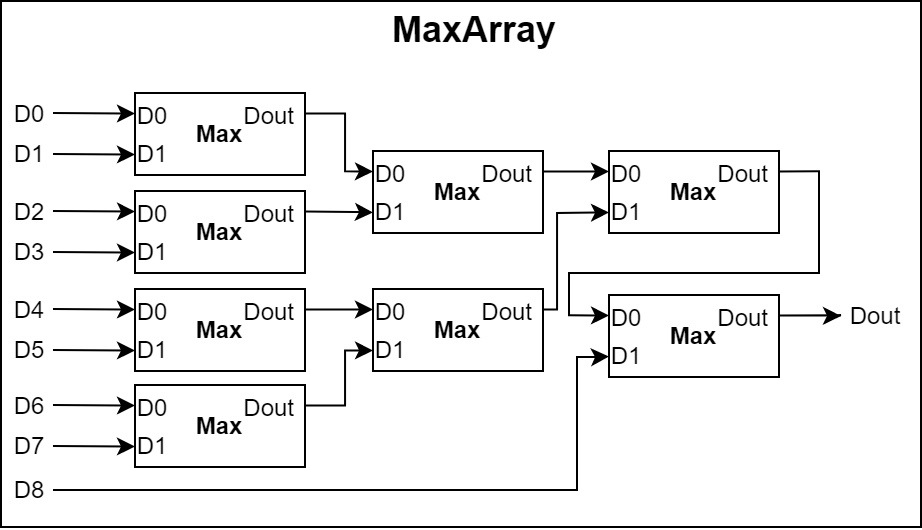

The diagram above was exported from draw.io. Its source (the exported page's mxGraphModel, read from the mxfile embedded in the PNG):
<mxGraphModel dx="651" dy="74" grid="0" gridSize="10" guides="1" tooltips="1" connect="1" arrows="0" fold="1" page="1" pageScale="1" pageWidth="827" pageHeight="1169" math="0" shadow="0">
  <root>
    <mxCell id="0" />
    <mxCell id="1" parent="0" />
    <mxCell id="2" value="" style="group" vertex="1" connectable="0" parent="1">
      <mxGeometry x="1838" y="1571.998181818182" width="460" height="263" as="geometry" />
    </mxCell>
    <mxCell id="3" value="" style="whiteSpace=wrap;html=1;shadow=0;arcSize=2;" vertex="1" parent="2">
      <mxGeometry width="460" height="263" as="geometry" />
    </mxCell>
    <mxCell id="4" value="&lt;font style=&quot;font-size: 18px&quot;&gt;&lt;b&gt;MaxArray&lt;/b&gt;&lt;/font&gt;" style="text;html=1;strokeColor=none;fillColor=none;align=center;verticalAlign=middle;whiteSpace=wrap;shadow=0;" vertex="1" parent="2">
      <mxGeometry x="181.5" width="110" height="30" as="geometry" />
    </mxCell>
    <mxCell id="5" value="D0" style="text;html=1;strokeColor=none;fillColor=none;align=center;verticalAlign=middle;whiteSpace=wrap;shadow=0;" vertex="1" parent="2">
      <mxGeometry x="3" y="49" width="23" height="14" as="geometry" />
    </mxCell>
    <mxCell id="6" value="" style="group;" vertex="1" connectable="0" parent="2">
      <mxGeometry x="67" y="46" width="85" height="41" as="geometry" />
    </mxCell>
    <mxCell id="7" value="" style="group;" vertex="1" connectable="0" parent="6">
      <mxGeometry width="85" height="41" as="geometry" />
    </mxCell>
    <mxCell id="8" value="" style="group;" vertex="1" connectable="0" parent="7">
      <mxGeometry width="85" height="41" as="geometry" />
    </mxCell>
    <mxCell id="9" value="&lt;b&gt;Max&lt;/b&gt;" style="whiteSpace=wrap;html=1;shadow=0;arcSize=2;align=center;" vertex="1" parent="8">
      <mxGeometry width="85" height="41" as="geometry" />
    </mxCell>
    <mxCell id="10" value="D0" style="text;html=1;strokeColor=none;fillColor=none;align=center;verticalAlign=middle;whiteSpace=wrap;shadow=0;" vertex="1" parent="8">
      <mxGeometry x="3.1954887218045105" y="2.342857142857143" width="11.50375939849624" height="17.571428571428573" as="geometry" />
    </mxCell>
    <mxCell id="11" value="D1" style="text;html=1;strokeColor=none;fillColor=none;align=center;verticalAlign=middle;whiteSpace=wrap;shadow=0;" vertex="1" parent="8">
      <mxGeometry x="3.1954887218045105" y="20.79285714285714" width="11.50375939849624" height="17.571428571428573" as="geometry" />
    </mxCell>
    <mxCell id="12" value="Dout" style="text;html=1;strokeColor=none;fillColor=none;align=right;verticalAlign=middle;whiteSpace=wrap;shadow=0;" vertex="1" parent="8">
      <mxGeometry x="57.996090225563904" y="2.342857142857143" width="23.646616541353374" height="17.571428571428573" as="geometry" />
    </mxCell>
    <mxCell id="13" style="edgeStyle=orthogonalEdgeStyle;comic=0;jumpStyle=gap;orthogonalLoop=1;jettySize=auto;html=1;exitX=1;exitY=0.5;exitDx=0;exitDy=0;shadow=0;startArrow=none;startFill=0;endArrow=classic;endFill=1;entryX=0;entryY=0.25;entryDx=0;entryDy=0;rounded=0;" edge="1" parent="2" source="5" target="9">
      <mxGeometry relative="1" as="geometry">
        <mxPoint x="63" y="57" as="targetPoint" />
      </mxGeometry>
    </mxCell>
    <mxCell id="14" value="D1" style="text;html=1;strokeColor=none;fillColor=none;align=center;verticalAlign=middle;whiteSpace=wrap;shadow=0;" vertex="1" parent="2">
      <mxGeometry x="3" y="70" width="23" height="13" as="geometry" />
    </mxCell>
    <mxCell id="15" style="edgeStyle=orthogonalEdgeStyle;comic=0;jumpStyle=gap;orthogonalLoop=1;jettySize=auto;html=1;exitX=1;exitY=0.5;exitDx=0;exitDy=0;entryX=0;entryY=0.75;entryDx=0;entryDy=0;shadow=0;startArrow=none;startFill=0;endArrow=classic;endFill=1;rounded=0;" edge="1" parent="2" source="14" target="9">
      <mxGeometry relative="1" as="geometry" />
    </mxCell>
    <mxCell id="16" value="D2" style="text;html=1;strokeColor=none;fillColor=none;align=center;verticalAlign=middle;whiteSpace=wrap;shadow=0;" vertex="1" parent="2">
      <mxGeometry x="3" y="98" width="23" height="14" as="geometry" />
    </mxCell>
    <mxCell id="17" value="" style="group;" vertex="1" connectable="0" parent="2">
      <mxGeometry x="67" y="95" width="85" height="41" as="geometry" />
    </mxCell>
    <mxCell id="18" value="" style="group;" vertex="1" connectable="0" parent="17">
      <mxGeometry width="85" height="41" as="geometry" />
    </mxCell>
    <mxCell id="19" value="" style="group;" vertex="1" connectable="0" parent="18">
      <mxGeometry width="85" height="41" as="geometry" />
    </mxCell>
    <mxCell id="20" value="&lt;b&gt;Max&lt;/b&gt;" style="whiteSpace=wrap;html=1;shadow=0;arcSize=2;align=center;" vertex="1" parent="19">
      <mxGeometry width="85" height="41" as="geometry" />
    </mxCell>
    <mxCell id="21" value="D0" style="text;html=1;strokeColor=none;fillColor=none;align=center;verticalAlign=middle;whiteSpace=wrap;shadow=0;" vertex="1" parent="19">
      <mxGeometry x="3.1954887218045105" y="2.342857142857143" width="11.50375939849624" height="17.571428571428573" as="geometry" />
    </mxCell>
    <mxCell id="22" value="D1" style="text;html=1;strokeColor=none;fillColor=none;align=center;verticalAlign=middle;whiteSpace=wrap;shadow=0;" vertex="1" parent="19">
      <mxGeometry x="3.1954887218045105" y="20.79285714285714" width="11.50375939849624" height="17.571428571428573" as="geometry" />
    </mxCell>
    <mxCell id="23" value="Dout" style="text;html=1;strokeColor=none;fillColor=none;align=right;verticalAlign=middle;whiteSpace=wrap;shadow=0;" vertex="1" parent="19">
      <mxGeometry x="57.996090225563904" y="2.342857142857143" width="23.646616541353374" height="17.571428571428573" as="geometry" />
    </mxCell>
    <mxCell id="24" style="edgeStyle=orthogonalEdgeStyle;comic=0;jumpStyle=gap;orthogonalLoop=1;jettySize=auto;html=1;exitX=1;exitY=0.5;exitDx=0;exitDy=0;shadow=0;startArrow=none;startFill=0;endArrow=classic;endFill=1;entryX=0;entryY=0.25;entryDx=0;entryDy=0;rounded=0;" edge="1" parent="2" source="16" target="20">
      <mxGeometry relative="1" as="geometry">
        <mxPoint x="63" y="106" as="targetPoint" />
      </mxGeometry>
    </mxCell>
    <mxCell id="25" value="D3" style="text;html=1;strokeColor=none;fillColor=none;align=center;verticalAlign=middle;whiteSpace=wrap;shadow=0;" vertex="1" parent="2">
      <mxGeometry x="3" y="119" width="23" height="13" as="geometry" />
    </mxCell>
    <mxCell id="26" style="edgeStyle=orthogonalEdgeStyle;comic=0;jumpStyle=gap;orthogonalLoop=1;jettySize=auto;html=1;exitX=1;exitY=0.5;exitDx=0;exitDy=0;entryX=0;entryY=0.75;entryDx=0;entryDy=0;shadow=0;startArrow=none;startFill=0;endArrow=classic;endFill=1;rounded=0;" edge="1" parent="2" source="25" target="20">
      <mxGeometry relative="1" as="geometry" />
    </mxCell>
    <mxCell id="27" value="D4" style="text;html=1;strokeColor=none;fillColor=none;align=center;verticalAlign=middle;whiteSpace=wrap;shadow=0;" vertex="1" parent="2">
      <mxGeometry x="3" y="147" width="23" height="14" as="geometry" />
    </mxCell>
    <mxCell id="28" value="" style="group;" vertex="1" connectable="0" parent="2">
      <mxGeometry x="67" y="144" width="85" height="41" as="geometry" />
    </mxCell>
    <mxCell id="29" value="" style="group;" vertex="1" connectable="0" parent="28">
      <mxGeometry width="85" height="41" as="geometry" />
    </mxCell>
    <mxCell id="30" value="" style="group;" vertex="1" connectable="0" parent="29">
      <mxGeometry width="85" height="41" as="geometry" />
    </mxCell>
    <mxCell id="31" value="&lt;b&gt;Max&lt;/b&gt;" style="whiteSpace=wrap;html=1;shadow=0;arcSize=2;align=center;" vertex="1" parent="30">
      <mxGeometry width="85" height="41" as="geometry" />
    </mxCell>
    <mxCell id="32" value="D0" style="text;html=1;strokeColor=none;fillColor=none;align=center;verticalAlign=middle;whiteSpace=wrap;shadow=0;" vertex="1" parent="30">
      <mxGeometry x="3.1954887218045105" y="2.342857142857143" width="11.50375939849624" height="17.571428571428573" as="geometry" />
    </mxCell>
    <mxCell id="33" value="D1" style="text;html=1;strokeColor=none;fillColor=none;align=center;verticalAlign=middle;whiteSpace=wrap;shadow=0;" vertex="1" parent="30">
      <mxGeometry x="3.1954887218045105" y="20.79285714285714" width="11.50375939849624" height="17.571428571428573" as="geometry" />
    </mxCell>
    <mxCell id="34" value="Dout" style="text;html=1;strokeColor=none;fillColor=none;align=right;verticalAlign=middle;whiteSpace=wrap;shadow=0;" vertex="1" parent="30">
      <mxGeometry x="57.996090225563904" y="2.342857142857143" width="23.646616541353374" height="17.571428571428573" as="geometry" />
    </mxCell>
    <mxCell id="35" style="edgeStyle=orthogonalEdgeStyle;comic=0;jumpStyle=gap;orthogonalLoop=1;jettySize=auto;html=1;exitX=1;exitY=0.5;exitDx=0;exitDy=0;shadow=0;startArrow=none;startFill=0;endArrow=classic;endFill=1;entryX=0;entryY=0.25;entryDx=0;entryDy=0;rounded=0;" edge="1" parent="2" source="27" target="31">
      <mxGeometry relative="1" as="geometry">
        <mxPoint x="63" y="155" as="targetPoint" />
      </mxGeometry>
    </mxCell>
    <mxCell id="36" value="D5" style="text;html=1;strokeColor=none;fillColor=none;align=center;verticalAlign=middle;whiteSpace=wrap;shadow=0;" vertex="1" parent="2">
      <mxGeometry x="3" y="168" width="23" height="13" as="geometry" />
    </mxCell>
    <mxCell id="37" style="edgeStyle=orthogonalEdgeStyle;comic=0;jumpStyle=gap;orthogonalLoop=1;jettySize=auto;html=1;exitX=1;exitY=0.5;exitDx=0;exitDy=0;entryX=0;entryY=0.75;entryDx=0;entryDy=0;shadow=0;startArrow=none;startFill=0;endArrow=classic;endFill=1;rounded=0;" edge="1" parent="2" source="36" target="31">
      <mxGeometry relative="1" as="geometry" />
    </mxCell>
    <mxCell id="38" value="D6" style="text;html=1;strokeColor=none;fillColor=none;align=center;verticalAlign=middle;whiteSpace=wrap;shadow=0;" vertex="1" parent="2">
      <mxGeometry x="3" y="195" width="23" height="14" as="geometry" />
    </mxCell>
    <mxCell id="39" value="" style="group;" vertex="1" connectable="0" parent="2">
      <mxGeometry x="67" y="192" width="85" height="41" as="geometry" />
    </mxCell>
    <mxCell id="40" value="" style="group;" vertex="1" connectable="0" parent="39">
      <mxGeometry width="85" height="41" as="geometry" />
    </mxCell>
    <mxCell id="41" value="" style="group;" vertex="1" connectable="0" parent="40">
      <mxGeometry width="85" height="41" as="geometry" />
    </mxCell>
    <mxCell id="42" value="&lt;b&gt;Max&lt;/b&gt;" style="whiteSpace=wrap;html=1;shadow=0;arcSize=2;align=center;" vertex="1" parent="41">
      <mxGeometry width="85" height="41" as="geometry" />
    </mxCell>
    <mxCell id="43" value="D0" style="text;html=1;strokeColor=none;fillColor=none;align=center;verticalAlign=middle;whiteSpace=wrap;shadow=0;" vertex="1" parent="41">
      <mxGeometry x="3.1954887218045105" y="2.342857142857143" width="11.50375939849624" height="17.571428571428573" as="geometry" />
    </mxCell>
    <mxCell id="44" value="D1" style="text;html=1;strokeColor=none;fillColor=none;align=center;verticalAlign=middle;whiteSpace=wrap;shadow=0;" vertex="1" parent="41">
      <mxGeometry x="3.1954887218045105" y="20.79285714285714" width="11.50375939849624" height="17.571428571428573" as="geometry" />
    </mxCell>
    <mxCell id="45" value="Dout" style="text;html=1;strokeColor=none;fillColor=none;align=right;verticalAlign=middle;whiteSpace=wrap;shadow=0;" vertex="1" parent="41">
      <mxGeometry x="57.996090225563904" y="2.342857142857143" width="23.646616541353374" height="17.571428571428573" as="geometry" />
    </mxCell>
    <mxCell id="46" style="edgeStyle=orthogonalEdgeStyle;comic=0;jumpStyle=gap;orthogonalLoop=1;jettySize=auto;html=1;exitX=1;exitY=0.5;exitDx=0;exitDy=0;shadow=0;startArrow=none;startFill=0;endArrow=classic;endFill=1;entryX=0;entryY=0.25;entryDx=0;entryDy=0;rounded=0;" edge="1" parent="2" source="38" target="42">
      <mxGeometry relative="1" as="geometry">
        <mxPoint x="63" y="203" as="targetPoint" />
      </mxGeometry>
    </mxCell>
    <mxCell id="47" value="D7" style="text;html=1;strokeColor=none;fillColor=none;align=center;verticalAlign=middle;whiteSpace=wrap;shadow=0;" vertex="1" parent="2">
      <mxGeometry x="3" y="216" width="23" height="13" as="geometry" />
    </mxCell>
    <mxCell id="48" style="edgeStyle=orthogonalEdgeStyle;comic=0;jumpStyle=gap;orthogonalLoop=1;jettySize=auto;html=1;exitX=1;exitY=0.5;exitDx=0;exitDy=0;entryX=0;entryY=0.75;entryDx=0;entryDy=0;shadow=0;startArrow=none;startFill=0;endArrow=classic;endFill=1;rounded=0;" edge="1" parent="2" source="47" target="42">
      <mxGeometry relative="1" as="geometry" />
    </mxCell>
    <mxCell id="49" style="edgeStyle=orthogonalEdgeStyle;comic=0;jumpStyle=gap;orthogonalLoop=1;jettySize=auto;html=1;exitX=1;exitY=0.25;exitDx=0;exitDy=0;shadow=0;startArrow=none;startFill=0;endArrow=classic;endFill=1;rounded=0;entryX=0;entryY=0.75;entryDx=0;entryDy=0;" edge="1" parent="2" source="20" target="54">
      <mxGeometry relative="1" as="geometry">
        <mxPoint x="213" y="104.40999999999985" as="sourcePoint" />
        <mxPoint x="171" y="105" as="targetPoint" />
        <Array as="points">
          <mxPoint x="169" y="105.50181818181795" />
        </Array>
      </mxGeometry>
    </mxCell>
    <mxCell id="50" style="edgeStyle=orthogonalEdgeStyle;comic=0;jumpStyle=gap;orthogonalLoop=1;jettySize=auto;html=1;exitX=1;exitY=0.25;exitDx=0;exitDy=0;shadow=0;startArrow=none;startFill=0;endArrow=classic;endFill=1;entryX=0;entryY=0.25;entryDx=0;entryDy=0;rounded=0;" edge="1" parent="2" source="9" target="54">
      <mxGeometry relative="1" as="geometry">
        <mxPoint x="213" y="83.90999999999985" as="sourcePoint" />
        <mxPoint x="250" y="84.91000000000008" as="targetPoint" />
      </mxGeometry>
    </mxCell>
    <mxCell id="51" value="" style="group;" vertex="1" connectable="0" parent="2">
      <mxGeometry x="186" y="75" width="85" height="41" as="geometry" />
    </mxCell>
    <mxCell id="52" value="" style="group;" vertex="1" connectable="0" parent="51">
      <mxGeometry width="85" height="41" as="geometry" />
    </mxCell>
    <mxCell id="53" value="" style="group;" vertex="1" connectable="0" parent="52">
      <mxGeometry width="85" height="41" as="geometry" />
    </mxCell>
    <mxCell id="54" value="&lt;b&gt;Max&lt;/b&gt;" style="whiteSpace=wrap;html=1;shadow=0;arcSize=2;align=center;" vertex="1" parent="53">
      <mxGeometry width="85" height="41" as="geometry" />
    </mxCell>
    <mxCell id="55" value="D0" style="text;html=1;strokeColor=none;fillColor=none;align=center;verticalAlign=middle;whiteSpace=wrap;shadow=0;" vertex="1" parent="53">
      <mxGeometry x="3.1954887218045105" y="2.342857142857143" width="11.50375939849624" height="17.571428571428573" as="geometry" />
    </mxCell>
    <mxCell id="56" value="D1" style="text;html=1;strokeColor=none;fillColor=none;align=center;verticalAlign=middle;whiteSpace=wrap;shadow=0;" vertex="1" parent="53">
      <mxGeometry x="3.1954887218045105" y="20.79285714285714" width="11.50375939849624" height="17.571428571428573" as="geometry" />
    </mxCell>
    <mxCell id="57" value="Dout" style="text;html=1;strokeColor=none;fillColor=none;align=right;verticalAlign=middle;whiteSpace=wrap;shadow=0;" vertex="1" parent="53">
      <mxGeometry x="57.996090225563904" y="2.342857142857143" width="23.646616541353374" height="17.571428571428573" as="geometry" />
    </mxCell>
    <mxCell id="58" value="" style="group;" vertex="1" connectable="0" parent="2">
      <mxGeometry x="186" y="144" width="85" height="41" as="geometry" />
    </mxCell>
    <mxCell id="59" value="" style="group;" vertex="1" connectable="0" parent="58">
      <mxGeometry width="85" height="41" as="geometry" />
    </mxCell>
    <mxCell id="60" value="" style="group;" vertex="1" connectable="0" parent="59">
      <mxGeometry width="85" height="41" as="geometry" />
    </mxCell>
    <mxCell id="61" value="&lt;b&gt;Max&lt;/b&gt;" style="whiteSpace=wrap;html=1;shadow=0;arcSize=2;align=center;" vertex="1" parent="60">
      <mxGeometry width="85" height="41" as="geometry" />
    </mxCell>
    <mxCell id="62" value="D0" style="text;html=1;strokeColor=none;fillColor=none;align=center;verticalAlign=middle;whiteSpace=wrap;shadow=0;" vertex="1" parent="60">
      <mxGeometry x="3.1954887218045105" y="2.342857142857143" width="11.50375939849624" height="17.571428571428573" as="geometry" />
    </mxCell>
    <mxCell id="63" value="D1" style="text;html=1;strokeColor=none;fillColor=none;align=center;verticalAlign=middle;whiteSpace=wrap;shadow=0;" vertex="1" parent="60">
      <mxGeometry x="3.1954887218045105" y="20.79285714285714" width="11.50375939849624" height="17.571428571428573" as="geometry" />
    </mxCell>
    <mxCell id="64" value="Dout" style="text;html=1;strokeColor=none;fillColor=none;align=right;verticalAlign=middle;whiteSpace=wrap;shadow=0;" vertex="1" parent="60">
      <mxGeometry x="57.996090225563904" y="2.342857142857143" width="23.646616541353374" height="17.571428571428573" as="geometry" />
    </mxCell>
    <mxCell id="65" style="edgeStyle=orthogonalEdgeStyle;comic=0;jumpStyle=gap;orthogonalLoop=1;jettySize=auto;html=1;exitX=1;exitY=0.25;exitDx=0;exitDy=0;shadow=0;startArrow=none;startFill=0;endArrow=classic;endFill=1;entryX=0;entryY=0.25;entryDx=0;entryDy=0;rounded=0;" edge="1" parent="2" source="31" target="61">
      <mxGeometry relative="1" as="geometry">
        <mxPoint x="158" y="150.34000000000015" as="sourcePoint" />
        <mxPoint x="256" y="179" as="targetPoint" />
      </mxGeometry>
    </mxCell>
    <mxCell id="66" style="edgeStyle=orthogonalEdgeStyle;comic=0;jumpStyle=gap;orthogonalLoop=1;jettySize=auto;html=1;exitX=1;exitY=0.25;exitDx=0;exitDy=0;entryX=0;entryY=0.75;entryDx=0;entryDy=0;shadow=0;startArrow=none;startFill=0;endArrow=classic;endFill=1;rounded=0;" edge="1" parent="2" source="42" target="61">
      <mxGeometry relative="1" as="geometry">
        <mxPoint x="158" y="199.3400000000006" as="sourcePoint" />
      </mxGeometry>
    </mxCell>
    <mxCell id="67" style="edgeStyle=orthogonalEdgeStyle;comic=0;jumpStyle=gap;orthogonalLoop=1;jettySize=auto;html=1;exitX=1;exitY=0.25;exitDx=0;exitDy=0;shadow=0;startArrow=none;startFill=0;endArrow=classic;endFill=1;entryX=0;entryY=0.25;entryDx=0;entryDy=0;rounded=0;" edge="1" parent="2" source="54" target="84">
      <mxGeometry relative="1" as="geometry">
        <mxPoint x="292.5" y="105.16000000000008" as="sourcePoint" />
        <mxPoint x="396.5" y="129.91000000000008" as="targetPoint" />
      </mxGeometry>
    </mxCell>
    <mxCell id="68" style="edgeStyle=orthogonalEdgeStyle;comic=0;jumpStyle=gap;orthogonalLoop=1;jettySize=auto;html=1;exitX=1;exitY=0.25;exitDx=0;exitDy=0;entryX=0;entryY=0.75;entryDx=0;entryDy=0;shadow=0;startArrow=none;startFill=0;endArrow=classic;endFill=1;rounded=0;" edge="1" parent="2" source="61" target="84">
      <mxGeometry relative="1" as="geometry">
        <mxPoint x="292.5" y="153.15999999999985" as="sourcePoint" />
        <Array as="points">
          <mxPoint x="278" y="154" />
          <mxPoint x="278" y="106" />
          <mxPoint x="304" y="106" />
        </Array>
      </mxGeometry>
    </mxCell>
    <mxCell id="69" value="" style="group;" vertex="1" connectable="0" parent="2">
      <mxGeometry x="304" y="147" width="85" height="41" as="geometry" />
    </mxCell>
    <mxCell id="70" value="" style="group;" vertex="1" connectable="0" parent="69">
      <mxGeometry width="85" height="41" as="geometry" />
    </mxCell>
    <mxCell id="71" value="" style="group;" vertex="1" connectable="0" parent="70">
      <mxGeometry width="85" height="41" as="geometry" />
    </mxCell>
    <mxCell id="72" value="&lt;b&gt;Max&lt;/b&gt;" style="whiteSpace=wrap;html=1;shadow=0;arcSize=2;align=center;" vertex="1" parent="71">
      <mxGeometry width="85" height="41" as="geometry" />
    </mxCell>
    <mxCell id="73" value="D0" style="text;html=1;strokeColor=none;fillColor=none;align=center;verticalAlign=middle;whiteSpace=wrap;shadow=0;" vertex="1" parent="71">
      <mxGeometry x="3.1954887218045105" y="2.342857142857143" width="11.50375939849624" height="17.571428571428573" as="geometry" />
    </mxCell>
    <mxCell id="74" value="D1" style="text;html=1;strokeColor=none;fillColor=none;align=center;verticalAlign=middle;whiteSpace=wrap;shadow=0;" vertex="1" parent="71">
      <mxGeometry x="3.1954887218045105" y="20.79285714285714" width="11.50375939849624" height="17.571428571428573" as="geometry" />
    </mxCell>
    <mxCell id="75" value="Dout" style="text;html=1;strokeColor=none;fillColor=none;align=right;verticalAlign=middle;whiteSpace=wrap;shadow=0;" vertex="1" parent="71">
      <mxGeometry x="57.996090225563904" y="2.342857142857143" width="23.646616541353374" height="17.571428571428573" as="geometry" />
    </mxCell>
    <mxCell id="76" style="edgeStyle=orthogonalEdgeStyle;comic=0;jumpStyle=gap;orthogonalLoop=1;jettySize=auto;html=1;shadow=0;startArrow=none;startFill=0;endArrow=classic;endFill=1;entryX=0;entryY=0.25;entryDx=0;entryDy=0;rounded=0;exitX=1;exitY=0.25;exitDx=0;exitDy=0;" edge="1" parent="2" source="84" target="72">
      <mxGeometry relative="1" as="geometry">
        <mxPoint x="427" y="108" as="sourcePoint" />
        <mxPoint x="531" y="144.70000000000005" as="targetPoint" />
      </mxGeometry>
    </mxCell>
    <mxCell id="77" style="edgeStyle=orthogonalEdgeStyle;comic=0;jumpStyle=gap;orthogonalLoop=1;jettySize=auto;html=1;exitX=1;exitY=0.5;exitDx=0;exitDy=0;entryX=0;entryY=0.75;entryDx=0;entryDy=0;shadow=0;startArrow=none;startFill=0;endArrow=classic;endFill=1;rounded=0;" edge="1" parent="2" source="78" target="72">
      <mxGeometry relative="1" as="geometry">
        <mxPoint x="427" y="167.94999999999982" as="sourcePoint" />
        <Array as="points">
          <mxPoint x="288" y="245" />
          <mxPoint x="288" y="178" />
          <mxPoint x="298" y="178" />
        </Array>
      </mxGeometry>
    </mxCell>
    <mxCell id="78" value="D8" style="text;html=1;strokeColor=none;fillColor=none;align=center;verticalAlign=middle;whiteSpace=wrap;shadow=0;" vertex="1" parent="2">
      <mxGeometry x="3" y="238" width="23" height="13" as="geometry" />
    </mxCell>
    <mxCell id="79" style="edgeStyle=orthogonalEdgeStyle;rounded=0;orthogonalLoop=1;jettySize=auto;html=1;exitX=1;exitY=0.25;exitDx=0;exitDy=0;entryX=0;entryY=0.5;entryDx=0;entryDy=0;" edge="1" parent="2" source="72" target="80">
      <mxGeometry relative="1" as="geometry">
        <mxPoint x="548.4000000000001" y="105.40000000000009" as="targetPoint" />
      </mxGeometry>
    </mxCell>
    <mxCell id="80" value="Dout" style="text;html=1;strokeColor=none;fillColor=none;align=center;verticalAlign=middle;whiteSpace=wrap;shadow=0;" vertex="1" parent="2">
      <mxGeometry x="420" y="151" width="35" height="13" as="geometry" />
    </mxCell>
    <mxCell id="81" value="" style="group;" vertex="1" connectable="0" parent="2">
      <mxGeometry x="304" y="75" width="85" height="41" as="geometry" />
    </mxCell>
    <mxCell id="82" value="" style="group;" vertex="1" connectable="0" parent="81">
      <mxGeometry width="85" height="41" as="geometry" />
    </mxCell>
    <mxCell id="83" value="" style="group;" vertex="1" connectable="0" parent="82">
      <mxGeometry width="85" height="41" as="geometry" />
    </mxCell>
    <mxCell id="84" value="&lt;b&gt;Max&lt;/b&gt;" style="whiteSpace=wrap;html=1;shadow=0;arcSize=2;align=center;" vertex="1" parent="83">
      <mxGeometry width="85" height="41" as="geometry" />
    </mxCell>
    <mxCell id="85" value="D0" style="text;html=1;strokeColor=none;fillColor=none;align=center;verticalAlign=middle;whiteSpace=wrap;shadow=0;" vertex="1" parent="83">
      <mxGeometry x="3.1954887218045105" y="2.342857142857143" width="11.50375939849624" height="17.571428571428573" as="geometry" />
    </mxCell>
    <mxCell id="86" value="D1" style="text;html=1;strokeColor=none;fillColor=none;align=center;verticalAlign=middle;whiteSpace=wrap;shadow=0;" vertex="1" parent="83">
      <mxGeometry x="3.1954887218045105" y="20.79285714285714" width="11.50375939849624" height="17.571428571428573" as="geometry" />
    </mxCell>
    <mxCell id="87" value="Dout" style="text;html=1;strokeColor=none;fillColor=none;align=right;verticalAlign=middle;whiteSpace=wrap;shadow=0;" vertex="1" parent="83">
      <mxGeometry x="57.996090225563904" y="2.342857142857143" width="23.646616541353374" height="17.571428571428573" as="geometry" />
    </mxCell>
  </root>
</mxGraphModel>